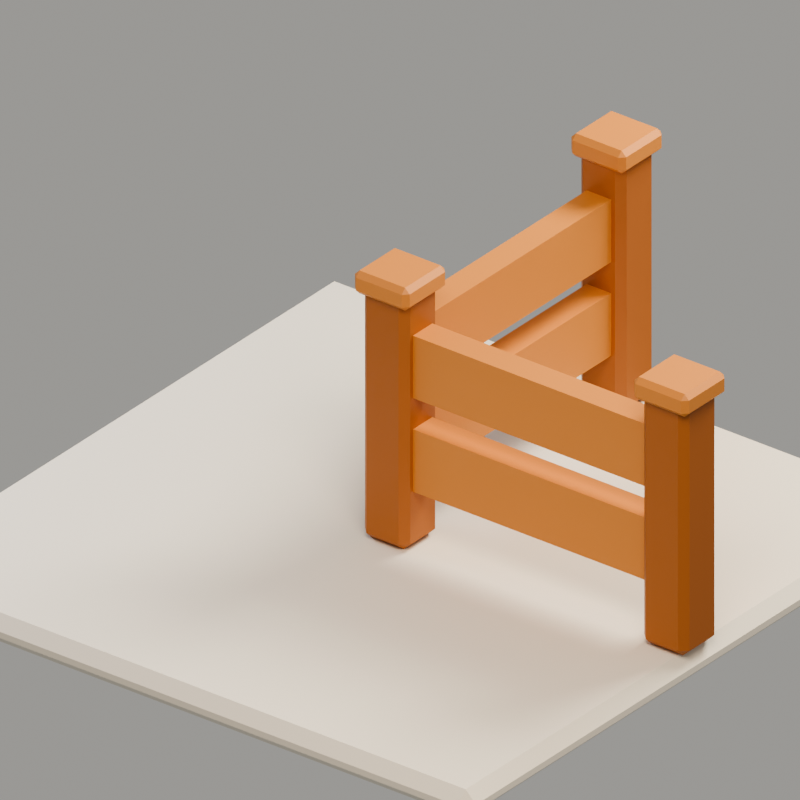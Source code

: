 # Source: WoodenFence_Corner.blend  (saved by Blender 5.2.44; exported with 4.5.12 LTS)
import bpy
from mathutils import Matrix  # noqa: F401  (used for matrix-valued properties, if any)

bpy.ops.wm.read_factory_settings(use_empty=True)
scene = bpy.context.scene
scene.name = 'Scene'

# ---- collections
col_collection = bpy.data.collections.new('Collection'); scene.collection.children.link(col_collection)

# ---- materials (node trees are filled in below, after node groups)
mat_mt_wood_main = bpy.data.materials.new('MT_Wood_Main')
mat_mt_wood_light = bpy.data.materials.new('MT_Wood_Light')
mat_mt_metal_light = bpy.data.materials.new('MT_Metal_Light')
mat_mt_ground = bpy.data.materials.new('MT_Ground')

# ---- material node trees
mat_mt_wood_main.use_nodes = True; mat_mt_wood_main.node_tree.nodes.clear()
_N = mat_mt_wood_main.node_tree.nodes; _L = mat_mt_wood_main.node_tree.links
n0 = _N.new('ShaderNodeBsdfPrincipled'); n0.name = 'Principled BSDF'; n0.location = (-200, 100)
n0.inputs[0].default_value = (0.4045, 0.1304, 0.02776, 1.0)
n0.inputs[2].default_value = 0.58
n0.inputs[10].default_value = 0.005
n1 = _N.new('ShaderNodeOutputMaterial'); n1.name = 'Material Output'; n1.location = (200, 100)
_L.new(n0.outputs[0], n1.inputs[0])
n1.is_active_output = True
mat_mt_wood_light.use_nodes = True; mat_mt_wood_light.node_tree.nodes.clear()
_N = mat_mt_wood_light.node_tree.nodes; _L = mat_mt_wood_light.node_tree.links
n0 = _N.new('ShaderNodeBsdfPrincipled'); n0.name = 'Principled BSDF'; n0.location = (-200, 100)
n0.inputs[0].default_value = (0.673, 0.259, 0.05637, 1.0)
n0.inputs[2].default_value = 0.52
n0.inputs[10].default_value = 0.005
n1 = _N.new('ShaderNodeOutputMaterial'); n1.name = 'Material Output'; n1.location = (200, 100)
_L.new(n0.outputs[0], n1.inputs[0])
n1.is_active_output = True
mat_mt_metal_light.use_nodes = True; mat_mt_metal_light.node_tree.nodes.clear()
_N = mat_mt_metal_light.node_tree.nodes; _L = mat_mt_metal_light.node_tree.links
n0 = _N.new('ShaderNodeBsdfPrincipled'); n0.name = 'Principled BSDF'; n0.location = (-200, 100)
n0.inputs[0].default_value = (0.1768, 0.212, 0.2888, 1.0)
n0.inputs[1].default_value = 0.75
n0.inputs[2].default_value = 0.28
n0.inputs[10].default_value = 0.005
n1 = _N.new('ShaderNodeOutputMaterial'); n1.name = 'Material Output'; n1.location = (200, 100)
_L.new(n0.outputs[0], n1.inputs[0])
n1.is_active_output = True
mat_mt_ground.use_nodes = True; mat_mt_ground.node_tree.nodes.clear()
_N = mat_mt_ground.node_tree.nodes; _L = mat_mt_ground.node_tree.links
n0 = _N.new('ShaderNodeBsdfPrincipled'); n0.name = 'Principled BSDF'; n0.location = (-200, 100)
n0.inputs[0].default_value = (0.8122, 0.7667, 0.673, 1.0)
n0.inputs[2].default_value = 0.82
n0.inputs[10].default_value = 0.005
n1 = _N.new('ShaderNodeOutputMaterial'); n1.name = 'Material Output'; n1.location = (200, 100)
_L.new(n0.outputs[0], n1.inputs[0])
n1.is_active_output = True

# ---- world
world_world = bpy.data.worlds.new('World'); scene.world = world_world
world_world.use_nodes = True; world_world.node_tree.nodes.clear()
_N = world_world.node_tree.nodes; _L = world_world.node_tree.links
n0 = _N.new('ShaderNodeOutputWorld'); n0.name = 'World Output'; n0.location = (200, 100)
n1 = _N.new('ShaderNodeBackground'); n1.name = 'Background'; n1.location = (-200, 100)
n1.inputs[0].default_value = (0.94, 0.92, 0.87, 1.0)
n1.inputs[1].default_value = 0.34
_L.new(n1.outputs[0], n0.inputs[0])
n0.is_active_output = True
world_world.color = (0.05088, 0.05088, 0.05088)
world_world.sun_shadow_jitter_overblur = 0.0

# ---- cameras
cam_mt_presentationcamera = bpy.data.cameras.new('MT_PresentationCamera')
cam_mt_presentationcamera.type = 'ORTHO'
cam_mt_presentationcamera.ortho_scale = 3.35

# ---- lights
light_key_light = bpy.data.lights.new('Key_Light', 'AREA')
light_key_light.color = (1.0, 0.82, 0.63)
light_key_light.energy = 980.0
light_key_light.shape = 'DISK'
light_key_light.size = 5.5
light_fill_light = bpy.data.lights.new('Fill_Light', 'AREA')
light_fill_light.color = (0.68, 0.78, 1.0)
light_fill_light.energy = 520.0
light_fill_light.shape = 'DISK'
light_fill_light.size = 4.0
light_rim_light = bpy.data.lights.new('Rim_Light', 'AREA')
light_rim_light.color = (1.0, 0.93, 0.79)
light_rim_light.energy = 730.0
light_rim_light.shape = 'DISK'
light_rim_light.size = 3.5

# ---- meshes
me_cube_055 = bpy.data.meshes.new('Cube.055')
me_cube_055.from_pydata([(-0.12, -0.12, -0.615), (-0.12, -0.12, 0.615), (-0.12, 0.12, -0.615), (-0.12, 0.12, 0.615), (0.12, -0.12, -0.615), (0.12, -0.12, 0.615), (0.12, 0.12, -0.615), (0.12, 0.12, 0.615)], [], [(0, 1, 3, 2), (2, 3, 7, 6), (6, 7, 5, 4), (4, 5, 1, 0), (2, 6, 4, 0), (7, 3, 1, 5)])
_uv = me_cube_055.uv_layers.new(name='UVMap')
_uv.uv.foreach_set('vector', [0.375, 0.0, 0.625, 0.0, 0.625, 0.25, 0.375, 0.25, 0.375, 0.25, 0.625, 0.25, 0.625, 0.5, 0.375, 0.5, 0.375, 0.5, 0.625, 0.5, 0.625, 0.75, 0.375, 0.75, 0.375, 0.75, 0.625, 0.75, 0.625, 1.0, 0.375, 1.0, 0.125, 0.5, 0.375, 0.5, 0.375, 0.75, 0.125, 0.75, 0.625, 0.5, 0.875, 0.5, 0.875, 0.75, 0.625, 0.75])
me_cube_055.materials.append(mat_mt_wood_main)
me_cube_055.update()
me_cube_056 = bpy.data.meshes.new('Cube.056')
me_cube_056.from_pydata([(-0.145, -0.145, -0.055), (-0.145, -0.145, 0.055), (-0.145, 0.145, -0.055), (-0.145, 0.145, 0.055), (0.145, -0.145, -0.055), (0.145, -0.145, 0.055), (0.145, 0.145, -0.055), (0.145, 0.145, 0.055)], [], [(0, 1, 3, 2), (2, 3, 7, 6), (6, 7, 5, 4), (4, 5, 1, 0), (2, 6, 4, 0), (7, 3, 1, 5)])
_uv = me_cube_056.uv_layers.new(name='UVMap')
_uv.uv.foreach_set('vector', [0.375, 0.0, 0.625, 0.0, 0.625, 0.25, 0.375, 0.25, 0.375, 0.25, 0.625, 0.25, 0.625, 0.5, 0.375, 0.5, 0.375, 0.5, 0.625, 0.5, 0.625, 0.75, 0.375, 0.75, 0.375, 0.75, 0.625, 0.75, 0.625, 1.0, 0.375, 1.0, 0.125, 0.5, 0.375, 0.5, 0.375, 0.75, 0.125, 0.75, 0.625, 0.5, 0.875, 0.5, 0.875, 0.75, 0.625, 0.75])
me_cube_056.materials.append(mat_mt_wood_light)
me_cube_056.update()
me_cube_057 = bpy.data.meshes.new('Cube.057')
me_cube_057.from_pydata([(-0.12, -0.12, -0.615), (-0.12, -0.12, 0.615), (-0.12, 0.12, -0.615), (-0.12, 0.12, 0.615), (0.12, -0.12, -0.615), (0.12, -0.12, 0.615), (0.12, 0.12, -0.615), (0.12, 0.12, 0.615)], [], [(0, 1, 3, 2), (2, 3, 7, 6), (6, 7, 5, 4), (4, 5, 1, 0), (2, 6, 4, 0), (7, 3, 1, 5)])
_uv = me_cube_057.uv_layers.new(name='UVMap')
_uv.uv.foreach_set('vector', [0.375, 0.0, 0.625, 0.0, 0.625, 0.25, 0.375, 0.25, 0.375, 0.25, 0.625, 0.25, 0.625, 0.5, 0.375, 0.5, 0.375, 0.5, 0.625, 0.5, 0.625, 0.75, 0.375, 0.75, 0.375, 0.75, 0.625, 0.75, 0.625, 1.0, 0.375, 1.0, 0.125, 0.5, 0.375, 0.5, 0.375, 0.75, 0.125, 0.75, 0.625, 0.5, 0.875, 0.5, 0.875, 0.75, 0.625, 0.75])
me_cube_057.materials.append(mat_mt_wood_main)
me_cube_057.update()
me_cube_058 = bpy.data.meshes.new('Cube.058')
me_cube_058.from_pydata([(-0.145, -0.145, -0.055), (-0.145, -0.145, 0.055), (-0.145, 0.145, -0.055), (-0.145, 0.145, 0.055), (0.145, -0.145, -0.055), (0.145, -0.145, 0.055), (0.145, 0.145, -0.055), (0.145, 0.145, 0.055)], [], [(0, 1, 3, 2), (2, 3, 7, 6), (6, 7, 5, 4), (4, 5, 1, 0), (2, 6, 4, 0), (7, 3, 1, 5)])
_uv = me_cube_058.uv_layers.new(name='UVMap')
_uv.uv.foreach_set('vector', [0.375, 0.0, 0.625, 0.0, 0.625, 0.25, 0.375, 0.25, 0.375, 0.25, 0.625, 0.25, 0.625, 0.5, 0.375, 0.5, 0.375, 0.5, 0.625, 0.5, 0.625, 0.75, 0.375, 0.75, 0.375, 0.75, 0.625, 0.75, 0.625, 1.0, 0.375, 1.0, 0.125, 0.5, 0.375, 0.5, 0.375, 0.75, 0.125, 0.75, 0.625, 0.5, 0.875, 0.5, 0.875, 0.75, 0.625, 0.75])
me_cube_058.materials.append(mat_mt_wood_light)
me_cube_058.update()
me_cube_059 = bpy.data.meshes.new('Cube.059')
me_cube_059.from_pydata([(-0.12, -0.12, -0.615), (-0.12, -0.12, 0.615), (-0.12, 0.12, -0.615), (-0.12, 0.12, 0.615), (0.12, -0.12, -0.615), (0.12, -0.12, 0.615), (0.12, 0.12, -0.615), (0.12, 0.12, 0.615)], [], [(0, 1, 3, 2), (2, 3, 7, 6), (6, 7, 5, 4), (4, 5, 1, 0), (2, 6, 4, 0), (7, 3, 1, 5)])
_uv = me_cube_059.uv_layers.new(name='UVMap')
_uv.uv.foreach_set('vector', [0.375, 0.0, 0.625, 0.0, 0.625, 0.25, 0.375, 0.25, 0.375, 0.25, 0.625, 0.25, 0.625, 0.5, 0.375, 0.5, 0.375, 0.5, 0.625, 0.5, 0.625, 0.75, 0.375, 0.75, 0.375, 0.75, 0.625, 0.75, 0.625, 1.0, 0.375, 1.0, 0.125, 0.5, 0.375, 0.5, 0.375, 0.75, 0.125, 0.75, 0.625, 0.5, 0.875, 0.5, 0.875, 0.75, 0.625, 0.75])
me_cube_059.materials.append(mat_mt_wood_main)
me_cube_059.update()
me_cube_060 = bpy.data.meshes.new('Cube.060')
me_cube_060.from_pydata([(-0.145, -0.145, -0.055), (-0.145, -0.145, 0.055), (-0.145, 0.145, -0.055), (-0.145, 0.145, 0.055), (0.145, -0.145, -0.055), (0.145, -0.145, 0.055), (0.145, 0.145, -0.055), (0.145, 0.145, 0.055)], [], [(0, 1, 3, 2), (2, 3, 7, 6), (6, 7, 5, 4), (4, 5, 1, 0), (2, 6, 4, 0), (7, 3, 1, 5)])
_uv = me_cube_060.uv_layers.new(name='UVMap')
_uv.uv.foreach_set('vector', [0.375, 0.0, 0.625, 0.0, 0.625, 0.25, 0.375, 0.25, 0.375, 0.25, 0.625, 0.25, 0.625, 0.5, 0.375, 0.5, 0.375, 0.5, 0.625, 0.5, 0.625, 0.75, 0.375, 0.75, 0.375, 0.75, 0.625, 0.75, 0.625, 1.0, 0.375, 1.0, 0.125, 0.5, 0.375, 0.5, 0.375, 0.75, 0.125, 0.75, 0.625, 0.5, 0.875, 0.5, 0.875, 0.75, 0.625, 0.75])
me_cube_060.materials.append(mat_mt_wood_light)
me_cube_060.update()
me_cube_061 = bpy.data.meshes.new('Cube.061')
me_cube_061.from_pydata([(-0.15, -0.15, -0.74), (-0.15, -0.15, 0.74), (-0.15, 0.15, -0.74), (-0.15, 0.15, 0.74), (0.15, -0.15, -0.74), (0.15, -0.15, 0.74), (0.15, 0.15, -0.74), (0.15, 0.15, 0.74)], [], [(0, 1, 3, 2), (2, 3, 7, 6), (6, 7, 5, 4), (4, 5, 1, 0), (2, 6, 4, 0), (7, 3, 1, 5)])
_uv = me_cube_061.uv_layers.new(name='UVMap')
_uv.uv.foreach_set('vector', [0.375, 0.0, 0.625, 0.0, 0.625, 0.25, 0.375, 0.25, 0.375, 0.25, 0.625, 0.25, 0.625, 0.5, 0.375, 0.5, 0.375, 0.5, 0.625, 0.5, 0.625, 0.75, 0.375, 0.75, 0.375, 0.75, 0.625, 0.75, 0.625, 1.0, 0.375, 1.0, 0.125, 0.5, 0.375, 0.5, 0.375, 0.75, 0.125, 0.75, 0.625, 0.5, 0.875, 0.5, 0.875, 0.75, 0.625, 0.75])
me_cube_061.materials.append(mat_mt_wood_light)
me_cube_061.update()
me_cube_062 = bpy.data.meshes.new('Cube.062')
me_cube_062.from_pydata([(-0.15, -0.15, -0.74), (-0.15, -0.15, 0.74), (-0.15, 0.15, -0.74), (-0.15, 0.15, 0.74), (0.15, -0.15, -0.74), (0.15, -0.15, 0.74), (0.15, 0.15, -0.74), (0.15, 0.15, 0.74)], [], [(0, 1, 3, 2), (2, 3, 7, 6), (6, 7, 5, 4), (4, 5, 1, 0), (2, 6, 4, 0), (7, 3, 1, 5)])
_uv = me_cube_062.uv_layers.new(name='UVMap')
_uv.uv.foreach_set('vector', [0.375, 0.0, 0.625, 0.0, 0.625, 0.25, 0.375, 0.25, 0.375, 0.25, 0.625, 0.25, 0.625, 0.5, 0.375, 0.5, 0.375, 0.5, 0.625, 0.5, 0.625, 0.75, 0.375, 0.75, 0.375, 0.75, 0.625, 0.75, 0.625, 1.0, 0.375, 1.0, 0.125, 0.5, 0.375, 0.5, 0.375, 0.75, 0.125, 0.75, 0.625, 0.5, 0.875, 0.5, 0.875, 0.75, 0.625, 0.75])
me_cube_062.materials.append(mat_mt_wood_light)
me_cube_062.update()
me_cylinder_007 = bpy.data.meshes.new('Cylinder.007')
me_cylinder_007.from_pydata([(0.0, 0.032, -0.0125), (0.0, 0.032, 0.0125), (0.02263, 0.02263, -0.0125), (0.02263, 0.02263, 0.0125), (0.032, 0.0, -0.0125), (0.032, 0.0, 0.0125), (0.02263, -0.02263, -0.0125), (0.02263, -0.02263, 0.0125), (0.0, -0.032, -0.0125), (0.0, -0.032, 0.0125), (-0.02263, -0.02263, -0.0125), (-0.02263, -0.02263, 0.0125), (-0.032, 0.0, -0.0125), (-0.032, 0.0, 0.0125), (-0.02263, 0.02263, -0.0125), (-0.02263, 0.02263, 0.0125)], [], [(0, 1, 3, 2), (2, 3, 5, 4), (4, 5, 7, 6), (6, 7, 9, 8), (8, 9, 11, 10), (10, 11, 13, 12), (3, 1, 15, 13, 11, 9, 7, 5), (12, 13, 15, 14), (14, 15, 1, 0), (0, 2, 4, 6, 8, 10, 12, 14)])
_uv = me_cylinder_007.uv_layers.new(name='UVMap')
_uv.uv.foreach_set('vector', [1.0, 0.5, 1.0, 1.0, 0.875, 1.0, 0.875, 0.5, 0.875, 0.5, 0.875, 1.0, 0.75, 1.0, 0.75, 0.5, 0.75, 0.5, 0.75, 1.0, 0.625, 1.0, 0.625, 0.5, 0.625, 0.5, 0.625, 1.0, 0.5, 1.0, 0.5, 0.5, 0.5, 0.5, 0.5, 1.0, 0.375, 1.0, 0.375, 0.5, 0.375, 0.5, 0.375, 1.0, 0.25, 1.0, 0.25, 0.5, 0.4197, 0.4197, 0.25, 0.49, 0.08029, 0.4197, 0.01, 0.25, 0.08029, 0.08029, 0.25, 0.01, 0.4197, 0.08029, 0.49, 0.25, 0.25, 0.5, 0.25, 1.0, 0.125, 1.0, 0.125, 0.5, 0.125, 0.5, 0.125, 1.0, 0.0, 1.0, 0.0, 0.5, 0.75, 0.49, 0.9197, 0.4197, 0.99, 0.25, 0.9197, 0.08029, 0.75, 0.01, 0.5803, 0.08029, 0.51, 0.25, 0.5803, 0.4197])
me_cylinder_007.materials.append(mat_mt_metal_light)
me_cylinder_007.update()
me_cube_063 = bpy.data.meshes.new('Cube.063')
me_cube_063.from_pydata([(-0.15, -0.15, -0.74), (-0.15, -0.15, 0.74), (-0.15, 0.15, -0.74), (-0.15, 0.15, 0.74), (0.15, -0.15, -0.74), (0.15, -0.15, 0.74), (0.15, 0.15, -0.74), (0.15, 0.15, 0.74)], [], [(0, 1, 3, 2), (2, 3, 7, 6), (6, 7, 5, 4), (4, 5, 1, 0), (2, 6, 4, 0), (7, 3, 1, 5)])
_uv = me_cube_063.uv_layers.new(name='UVMap')
_uv.uv.foreach_set('vector', [0.375, 0.0, 0.625, 0.0, 0.625, 0.25, 0.375, 0.25, 0.375, 0.25, 0.625, 0.25, 0.625, 0.5, 0.375, 0.5, 0.375, 0.5, 0.625, 0.5, 0.625, 0.75, 0.375, 0.75, 0.375, 0.75, 0.625, 0.75, 0.625, 1.0, 0.375, 1.0, 0.125, 0.5, 0.375, 0.5, 0.375, 0.75, 0.125, 0.75, 0.625, 0.5, 0.875, 0.5, 0.875, 0.75, 0.625, 0.75])
me_cube_063.materials.append(mat_mt_wood_light)
me_cube_063.update()
me_cube_064 = bpy.data.meshes.new('Cube.064')
me_cube_064.from_pydata([(-0.15, -0.15, -0.74), (-0.15, -0.15, 0.74), (-0.15, 0.15, -0.74), (-0.15, 0.15, 0.74), (0.15, -0.15, -0.74), (0.15, -0.15, 0.74), (0.15, 0.15, -0.74), (0.15, 0.15, 0.74)], [], [(0, 1, 3, 2), (2, 3, 7, 6), (6, 7, 5, 4), (4, 5, 1, 0), (2, 6, 4, 0), (7, 3, 1, 5)])
_uv = me_cube_064.uv_layers.new(name='UVMap')
_uv.uv.foreach_set('vector', [0.375, 0.0, 0.625, 0.0, 0.625, 0.25, 0.375, 0.25, 0.375, 0.25, 0.625, 0.25, 0.625, 0.5, 0.375, 0.5, 0.375, 0.5, 0.625, 0.5, 0.625, 0.75, 0.375, 0.75, 0.375, 0.75, 0.625, 0.75, 0.625, 1.0, 0.375, 1.0, 0.125, 0.5, 0.375, 0.5, 0.375, 0.75, 0.125, 0.75, 0.625, 0.5, 0.875, 0.5, 0.875, 0.75, 0.625, 0.75])
me_cube_064.materials.append(mat_mt_wood_light)
me_cube_064.update()
me_cylinder_008 = bpy.data.meshes.new('Cylinder.008')
me_cylinder_008.from_pydata([(0.0, 0.032, -0.0125), (0.0, 0.032, 0.0125), (0.02263, 0.02263, -0.0125), (0.02263, 0.02263, 0.0125), (0.032, 0.0, -0.0125), (0.032, 0.0, 0.0125), (0.02263, -0.02263, -0.0125), (0.02263, -0.02263, 0.0125), (0.0, -0.032, -0.0125), (0.0, -0.032, 0.0125), (-0.02263, -0.02263, -0.0125), (-0.02263, -0.02263, 0.0125), (-0.032, 0.0, -0.0125), (-0.032, 0.0, 0.0125), (-0.02263, 0.02263, -0.0125), (-0.02263, 0.02263, 0.0125)], [], [(0, 1, 3, 2), (2, 3, 5, 4), (4, 5, 7, 6), (6, 7, 9, 8), (8, 9, 11, 10), (10, 11, 13, 12), (3, 1, 15, 13, 11, 9, 7, 5), (12, 13, 15, 14), (14, 15, 1, 0), (0, 2, 4, 6, 8, 10, 12, 14)])
_uv = me_cylinder_008.uv_layers.new(name='UVMap')
_uv.uv.foreach_set('vector', [1.0, 0.5, 1.0, 1.0, 0.875, 1.0, 0.875, 0.5, 0.875, 0.5, 0.875, 1.0, 0.75, 1.0, 0.75, 0.5, 0.75, 0.5, 0.75, 1.0, 0.625, 1.0, 0.625, 0.5, 0.625, 0.5, 0.625, 1.0, 0.5, 1.0, 0.5, 0.5, 0.5, 0.5, 0.5, 1.0, 0.375, 1.0, 0.375, 0.5, 0.375, 0.5, 0.375, 1.0, 0.25, 1.0, 0.25, 0.5, 0.4197, 0.4197, 0.25, 0.49, 0.08029, 0.4197, 0.01, 0.25, 0.08029, 0.08029, 0.25, 0.01, 0.4197, 0.08029, 0.49, 0.25, 0.25, 0.5, 0.25, 1.0, 0.125, 1.0, 0.125, 0.5, 0.125, 0.5, 0.125, 1.0, 0.0, 1.0, 0.0, 0.5, 0.75, 0.49, 0.9197, 0.4197, 0.99, 0.25, 0.9197, 0.08029, 0.75, 0.01, 0.5803, 0.08029, 0.51, 0.25, 0.5803, 0.4197])
me_cylinder_008.materials.append(mat_mt_metal_light)
me_cylinder_008.update()
me_cube_084 = bpy.data.meshes.new('Cube.084')
me_cube_084.from_pydata([(-1.6, -1.6, -0.07), (-1.6, -1.6, 0.07), (-1.6, 1.6, -0.07), (-1.6, 1.6, 0.07), (1.6, -1.6, -0.07), (1.6, -1.6, 0.07), (1.6, 1.6, -0.07), (1.6, 1.6, 0.07)], [], [(0, 1, 3, 2), (2, 3, 7, 6), (6, 7, 5, 4), (4, 5, 1, 0), (2, 6, 4, 0), (7, 3, 1, 5)])
_uv = me_cube_084.uv_layers.new(name='UVMap')
_uv.uv.foreach_set('vector', [0.375, 0.0, 0.625, 0.0, 0.625, 0.25, 0.375, 0.25, 0.375, 0.25, 0.625, 0.25, 0.625, 0.5, 0.375, 0.5, 0.375, 0.5, 0.625, 0.5, 0.625, 0.75, 0.375, 0.75, 0.375, 0.75, 0.625, 0.75, 0.625, 1.0, 0.375, 1.0, 0.125, 0.5, 0.375, 0.5, 0.375, 0.75, 0.125, 0.75, 0.625, 0.5, 0.875, 0.5, 0.875, 0.75, 0.625, 0.75])
me_cube_084.materials.append(mat_mt_ground)
me_cube_084.update()

# ---- objects
ob_mt_woodenfence_corner_root = bpy.data.objects.new('MT_WoodenFence_Corner_ROOT', None)
ob_fence_post_corner = bpy.data.objects.new('Fence_Post_Corner', me_cube_055)
ob_fence_post_corner_cap = bpy.data.objects.new('Fence_Post_Corner_Cap', me_cube_056)
ob_fence_post_x = bpy.data.objects.new('Fence_Post_X', me_cube_057)
ob_fence_post_x_cap = bpy.data.objects.new('Fence_Post_X_Cap', me_cube_058)
ob_fence_post_y = bpy.data.objects.new('Fence_Post_Y', me_cube_059)
ob_fence_post_y_cap = bpy.data.objects.new('Fence_Post_Y_Cap', me_cube_060)
ob_fence_rail_x_0 = bpy.data.objects.new('Fence_Rail_X_0', me_cube_061)
ob_fence_rail_x_1 = bpy.data.objects.new('Fence_Rail_X_1', me_cube_062)
ob_fence_rail_x_bolt = bpy.data.objects.new('Fence_Rail_X_Bolt', me_cylinder_007)
ob_fence_rail_y_0 = bpy.data.objects.new('Fence_Rail_Y_0', me_cube_063)
ob_fence_rail_y_1 = bpy.data.objects.new('Fence_Rail_Y_1', me_cube_064)
ob_fence_rail_y_bolt = bpy.data.objects.new('Fence_Rail_Y_Bolt', me_cylinder_008)
ob_key_light = bpy.data.objects.new('Key_Light', light_key_light)
ob_fill_light = bpy.data.objects.new('Fill_Light', light_fill_light)
ob_rim_light = bpy.data.objects.new('Rim_Light', light_rim_light)
ob_mt_presentationcamera = bpy.data.objects.new('MT_PresentationCamera', cam_mt_presentationcamera)
ob_camera_target = bpy.data.objects.new('Camera_Target', None)
ob_preview_floor = bpy.data.objects.new('Preview_Floor', me_cube_084)

# ---- transforms, parenting, visibility, modifiers, constraints
ob_mt_woodenfence_corner_root.location = (0.0, 0.0, 0.0)
ob_fence_post_corner.parent = ob_mt_woodenfence_corner_root
ob_fence_post_corner.location = (0.0, 0.0, 0.615)
_m = ob_fence_post_corner.modifiers.new('Soft_Edges', 'BEVEL')
_m.width = 0.035
_m.width_pct = 0.035
ob_fence_post_corner_cap.parent = ob_mt_woodenfence_corner_root
ob_fence_post_corner_cap.location = (0.0, 0.0, 1.23)
_m = ob_fence_post_corner_cap.modifiers.new('Soft_Edges', 'BEVEL')
_m.width = 0.024
_m.width_pct = 0.024
ob_fence_post_x.parent = ob_mt_woodenfence_corner_root
ob_fence_post_x.location = (1.48, 0.0, 0.615)
_m = ob_fence_post_x.modifiers.new('Soft_Edges', 'BEVEL')
_m.width = 0.035
_m.width_pct = 0.035
ob_fence_post_x_cap.parent = ob_mt_woodenfence_corner_root
ob_fence_post_x_cap.location = (1.48, 0.0, 1.23)
_m = ob_fence_post_x_cap.modifiers.new('Soft_Edges', 'BEVEL')
_m.width = 0.024
_m.width_pct = 0.024
ob_fence_post_y.parent = ob_mt_woodenfence_corner_root
ob_fence_post_y.location = (0.0, 1.48, 0.615)
_m = ob_fence_post_y.modifiers.new('Soft_Edges', 'BEVEL')
_m.width = 0.035
_m.width_pct = 0.035
ob_fence_post_y_cap.parent = ob_mt_woodenfence_corner_root
ob_fence_post_y_cap.location = (0.0, 1.48, 1.23)
_m = ob_fence_post_y_cap.modifiers.new('Soft_Edges', 'BEVEL')
_m.width = 0.024
_m.width_pct = 0.024
ob_fence_rail_x_0.parent = ob_mt_woodenfence_corner_root
ob_fence_rail_x_0.location = (0.74, 0.0, 0.43)
ob_fence_rail_x_0.rotation_mode = 'QUATERNION'
ob_fence_rail_x_0.rotation_quaternion = (0.7071, 0.0, 0.7071, 0.0)
ob_fence_rail_x_0.scale = (1.0, 0.4408, 1.0)
ob_fence_rail_x_1.parent = ob_mt_woodenfence_corner_root
ob_fence_rail_x_1.location = (0.74, 0.0, 0.88)
ob_fence_rail_x_1.rotation_mode = 'QUATERNION'
ob_fence_rail_x_1.rotation_quaternion = (0.7071, 0.0, 0.7071, 0.0)
ob_fence_rail_x_1.scale = (1.0, 0.4408, 1.0)
ob_fence_rail_x_bolt.parent = ob_mt_woodenfence_corner_root
ob_fence_rail_x_bolt.location = (1.48, 0.0, 0.88)
ob_fence_rail_y_0.parent = ob_mt_woodenfence_corner_root
ob_fence_rail_y_0.location = (0.0, 0.74, 0.43)
ob_fence_rail_y_0.rotation_mode = 'QUATERNION'
ob_fence_rail_y_0.rotation_quaternion = (0.7071, -0.7071, 0.0, 0.0)
ob_fence_rail_y_0.scale = (0.4336, 1.0, 1.0)
ob_fence_rail_y_1.parent = ob_mt_woodenfence_corner_root
ob_fence_rail_y_1.location = (0.0, 0.74, 0.88)
ob_fence_rail_y_1.rotation_mode = 'QUATERNION'
ob_fence_rail_y_1.rotation_quaternion = (0.7071, -0.7071, 0.0, 0.0)
ob_fence_rail_y_1.scale = (0.4336, 1.0, 1.0)
ob_fence_rail_y_bolt.parent = ob_mt_woodenfence_corner_root
ob_fence_rail_y_bolt.location = (0.0, 1.48, 0.88)
ob_key_light.location = (4.5, -5.0, 8.0)
ob_key_light.rotation_euler = (0.4363, 0.0, 2.531)
ob_fill_light.location = (-6.0, -1.0, 4.2)
ob_fill_light.rotation_euler = (0.4363, 0.0, 2.531)
ob_rim_light.location = (2.0, 5.0, 6.0)
ob_rim_light.rotation_euler = (0.4363, 0.0, 2.531)
ob_mt_presentationcamera.location = (3.1, -4.0, 3.5)
_c = ob_mt_presentationcamera.constraints.new('TRACK_TO'); _c.name = 'Track To'
_c.target = ob_camera_target
ob_camera_target.location = (0.0, 0.0, 0.65)
ob_preview_floor.location = (0.0, 0.0, -0.07)
_m = ob_preview_floor.modifiers.new('Soft_Edges', 'BEVEL')
_m.width = 0.055
_m.width_pct = 0.055

# ---- collection membership
col_collection.objects.link(ob_mt_woodenfence_corner_root)
col_collection.objects.link(ob_fence_post_corner)
col_collection.objects.link(ob_fence_post_corner_cap)
col_collection.objects.link(ob_fence_post_x)
col_collection.objects.link(ob_fence_post_x_cap)
col_collection.objects.link(ob_fence_post_y)
col_collection.objects.link(ob_fence_post_y_cap)
col_collection.objects.link(ob_fence_rail_x_0)
col_collection.objects.link(ob_fence_rail_x_1)
col_collection.objects.link(ob_fence_rail_x_bolt)
col_collection.objects.link(ob_fence_rail_y_0)
col_collection.objects.link(ob_fence_rail_y_1)
col_collection.objects.link(ob_fence_rail_y_bolt)
col_collection.objects.link(ob_key_light)
col_collection.objects.link(ob_fill_light)
col_collection.objects.link(ob_rim_light)
col_collection.objects.link(ob_mt_presentationcamera)
col_collection.objects.link(ob_camera_target)
col_collection.objects.link(ob_preview_floor)

# ---- scene / render settings (as saved in the file)
scene.camera = ob_mt_presentationcamera
scene.frame_start = 1; scene.frame_end = 250; scene.frame_set(1)
scene.render.engine = 'BLENDER_EEVEE_NEXT'
scene.render.resolution_x = 900
scene.render.resolution_y = 900
scene.render.bake_bias = 0.0
scene.render.bake_samples = 0
scene.render.compositor_device = 'GPU'
scene.eevee.use_volume_custom_range = False
scene.eevee.fast_gi_thickness_near = 0.1
scene.eevee.fast_gi_thickness_far = 0.0
scene.eevee.ray_tracing_options.screen_trace_thickness = 0.1
scene.view_settings.look = 'AgX - Medium High Contrast'
bpy.context.view_layer.update()
